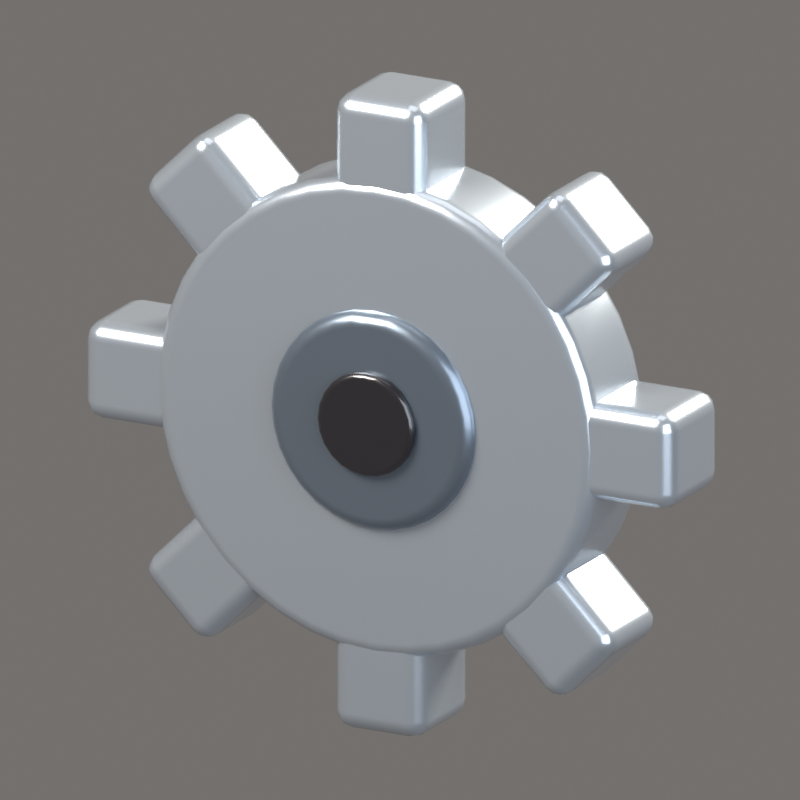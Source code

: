 # Source: Settings.blend  (saved by Blender 5.2.44; exported with 4.5.12 LTS)
import bpy
from mathutils import Matrix  # noqa: F401  (used for matrix-valued properties, if any)

bpy.ops.wm.read_factory_settings(use_empty=True)
scene = bpy.context.scene
scene.name = 'Scene'

# ---- collections
col_collection = bpy.data.collections.new('Collection'); scene.collection.children.link(col_collection)
col_iconrig = bpy.data.collections.new('IconRig'); scene.collection.children.link(col_iconrig)
col_iconsubject = bpy.data.collections.new('IconSubject'); scene.collection.children.link(col_iconsubject)

# ---- materials (node trees are filled in below, after node groups)
mat_steel = bpy.data.materials.new('Steel')
mat_steel.diffuse_color = (0.5972, 0.6654, 0.7454, 1.0)
mat_steeldark = bpy.data.materials.new('SteelDark')
mat_steeldark.diffuse_color = (0.2086, 0.2542, 0.314, 1.0)
mat_black = bpy.data.materials.new('Black')
mat_black.diffuse_color = (0.01229, 0.01033, 0.0137, 1.0)

# ---- material node trees
mat_steel.use_nodes = True; mat_steel.node_tree.nodes.clear()
_N = mat_steel.node_tree.nodes; _L = mat_steel.node_tree.links
n0 = _N.new('ShaderNodeBsdfPrincipled'); n0.name = 'Principled BSDF'; n0.location = (-200, 100)
n0.inputs[0].default_value = (0.5972, 0.6654, 0.7454, 1.0)
n0.inputs[1].default_value = 0.75
n0.inputs[2].default_value = 0.25
n0.inputs[10].default_value = 0.005
n0.inputs[13].default_value = 0.6
n0.inputs[19].default_value = 0.6
n0.inputs[20].default_value = 0.08
n1 = _N.new('ShaderNodeOutputMaterial'); n1.name = 'Material Output'; n1.location = (200, 100)
_L.new(n0.outputs[0], n1.inputs[0])
n1.is_active_output = True
mat_steeldark.use_nodes = True; mat_steeldark.node_tree.nodes.clear()
_N = mat_steeldark.node_tree.nodes; _L = mat_steeldark.node_tree.links
n0 = _N.new('ShaderNodeBsdfPrincipled'); n0.name = 'Principled BSDF'; n0.location = (-200, 100)
n0.inputs[0].default_value = (0.2086, 0.2542, 0.314, 1.0)
n0.inputs[1].default_value = 0.75
n0.inputs[2].default_value = 0.3
n0.inputs[10].default_value = 0.005
n0.inputs[13].default_value = 0.6
n0.inputs[19].default_value = 0.5
n0.inputs[20].default_value = 0.08
n1 = _N.new('ShaderNodeOutputMaterial'); n1.name = 'Material Output'; n1.location = (200, 100)
_L.new(n0.outputs[0], n1.inputs[0])
n1.is_active_output = True
mat_black.use_nodes = True; mat_black.node_tree.nodes.clear()
_N = mat_black.node_tree.nodes; _L = mat_black.node_tree.links
n0 = _N.new('ShaderNodeBsdfPrincipled'); n0.name = 'Principled BSDF'; n0.location = (-200, 100)
n0.inputs[0].default_value = (0.01229, 0.01033, 0.0137, 1.0)
n0.inputs[2].default_value = 0.25
n0.inputs[10].default_value = 0.005
n0.inputs[13].default_value = 0.6
n0.inputs[19].default_value = 1.0
n0.inputs[20].default_value = 0.08
n1 = _N.new('ShaderNodeOutputMaterial'); n1.name = 'Material Output'; n1.location = (200, 100)
_L.new(n0.outputs[0], n1.inputs[0])
n1.is_active_output = True

# ---- world
world_iconworld = bpy.data.worlds.new('IconWorld'); scene.world = world_iconworld
world_iconworld.use_nodes = True; world_iconworld.node_tree.nodes.clear()
_N = world_iconworld.node_tree.nodes; _L = world_iconworld.node_tree.links
n0 = _N.new('ShaderNodeBackground'); n0.name = 'Background'; n0.location = (-200, 100)
n0.inputs[0].default_value = (0.55, 0.52, 0.5, 1.0)
n0.inputs[1].default_value = 0.4
n1 = _N.new('ShaderNodeOutputWorld'); n1.name = 'World Output'; n1.location = (200, 100)
_L.new(n0.outputs[0], n1.inputs[0])
n1.is_active_output = True

# ---- cameras
cam_iconcam = bpy.data.cameras.new('IconCam')
cam_iconcam.type = 'ORTHO'
cam_iconcam.clip_end = 200.0
cam_iconcam.ortho_scale = 2.492
cam_iconcam.shift_y = -1.626e-06

# ---- lights
light_keylight = bpy.data.lights.new('KeyLight', 'AREA')
light_keylight.color = (1.0, 0.96, 0.9)
light_keylight.energy = 2200.0
light_keylight.size = 5.0
light_filllight = bpy.data.lights.new('FillLight', 'AREA')
light_filllight.color = (0.82, 0.9, 1.0)
light_filllight.energy = 700.0
light_filllight.size = 7.0
light_rimlight = bpy.data.lights.new('RimLight', 'AREA')
light_rimlight.color = (1.0, 0.95, 0.85)
light_rimlight.energy = 2600.0
light_rimlight.size = 3.0
light_toplight = bpy.data.lights.new('TopLight', 'AREA')
light_toplight.energy = 150.0
light_toplight.size = 6.0

# ---- meshes
me_cyl = bpy.data.meshes.new('Cyl')
me_cyl.from_pydata([(0.0, 0.78, -0.18), (0.0, 0.78, 0.18), (0.122, 0.7704, -0.18), (0.122, 0.7704, 0.18), (0.241, 0.7418, -0.18), (0.241, 0.7418, 0.18), (0.3541, 0.695, -0.18), (0.3541, 0.695, 0.18), (0.4585, 0.631, -0.18), (0.4585, 0.631, 0.18), (0.5515, 0.5515, -0.18), (0.5515, 0.5515, 0.18), (0.631, 0.4585, -0.18), (0.631, 0.4585, 0.18), (0.695, 0.3541, -0.18), (0.695, 0.3541, 0.18), (0.7418, 0.241, -0.18), (0.7418, 0.241, 0.18), (0.7704, 0.122, -0.18), (0.7704, 0.122, 0.18), (0.78, 0.0, -0.18), (0.78, 0.0, 0.18), (0.7704, -0.122, -0.18), (0.7704, -0.122, 0.18), (0.7418, -0.241, -0.18), (0.7418, -0.241, 0.18), (0.695, -0.3541, -0.18), (0.695, -0.3541, 0.18), (0.631, -0.4585, -0.18), (0.631, -0.4585, 0.18), (0.5515, -0.5515, -0.18), (0.5515, -0.5515, 0.18), (0.4585, -0.631, -0.18), (0.4585, -0.631, 0.18), (0.3541, -0.695, -0.18), (0.3541, -0.695, 0.18), (0.241, -0.7418, -0.18), (0.241, -0.7418, 0.18), (0.122, -0.7704, -0.18), (0.122, -0.7704, 0.18), (0.0, -0.78, -0.18), (0.0, -0.78, 0.18), (-0.122, -0.7704, -0.18), (-0.122, -0.7704, 0.18), (-0.241, -0.7418, -0.18), (-0.241, -0.7418, 0.18), (-0.3541, -0.695, -0.18), (-0.3541, -0.695, 0.18), (-0.4585, -0.631, -0.18), (-0.4585, -0.631, 0.18), (-0.5515, -0.5515, -0.18), (-0.5515, -0.5515, 0.18), (-0.631, -0.4585, -0.18), (-0.631, -0.4585, 0.18), (-0.695, -0.3541, -0.18), (-0.695, -0.3541, 0.18), (-0.7418, -0.241, -0.18), (-0.7418, -0.241, 0.18), (-0.7704, -0.122, -0.18), (-0.7704, -0.122, 0.18), (-0.78, 0.0, -0.18), (-0.78, 0.0, 0.18), (-0.7704, 0.122, -0.18), (-0.7704, 0.122, 0.18), (-0.7418, 0.241, -0.18), (-0.7418, 0.241, 0.18), (-0.695, 0.3541, -0.18), (-0.695, 0.3541, 0.18), (-0.631, 0.4585, -0.18), (-0.631, 0.4585, 0.18), (-0.5515, 0.5515, -0.18), (-0.5515, 0.5515, 0.18), (-0.4585, 0.631, -0.18), (-0.4585, 0.631, 0.18), (-0.3541, 0.695, -0.18), (-0.3541, 0.695, 0.18), (-0.241, 0.7418, -0.18), (-0.241, 0.7418, 0.18), (-0.122, 0.7704, -0.18), (-0.122, 0.7704, 0.18)], [], [(0, 1, 3, 2), (2, 3, 5, 4), (4, 5, 7, 6), (6, 7, 9, 8), (8, 9, 11, 10), (10, 11, 13, 12), (12, 13, 15, 14), (14, 15, 17, 16), (16, 17, 19, 18), (18, 19, 21, 20), (20, 21, 23, 22), (22, 23, 25, 24), (24, 25, 27, 26), (26, 27, 29, 28), (28, 29, 31, 30), (30, 31, 33, 32), (32, 33, 35, 34), (34, 35, 37, 36), (36, 37, 39, 38), (38, 39, 41, 40), (40, 41, 43, 42), (42, 43, 45, 44), (44, 45, 47, 46), (46, 47, 49, 48), (48, 49, 51, 50), (50, 51, 53, 52), (52, 53, 55, 54), (54, 55, 57, 56), (56, 57, 59, 58), (58, 59, 61, 60), (60, 61, 63, 62), (62, 63, 65, 64), (64, 65, 67, 66), (66, 67, 69, 68), (68, 69, 71, 70), (70, 71, 73, 72), (72, 73, 75, 74), (74, 75, 77, 76), (3, 1, 79, 77, 75, 73, 71, 69, 67, 65, 63, 61, 59, 57, 55, 53, 51, 49, 47, 45, 43, 41, 39, 37, 35, 33, 31, 29, 27, 25, 23, 21, 19, 17, 15, 13, 11, 9, 7, 5), (76, 77, 79, 78), (78, 79, 1, 0), (0, 2, 4, 6, 8, 10, 12, 14, 16, 18, 20, 22, 24, 26, 28, 30, 32, 34, 36, 38, 40, 42, 44, 46, 48, 50, 52, 54, 56, 58, 60, 62, 64, 66, 68, 70, 72, 74, 76, 78)])
me_cyl.polygons.foreach_set('use_smooth', [True] * 42)
me_cyl.materials.append(mat_steel)
me_cyl.update()
me_box = bpy.data.meshes.new('Box')
me_box.from_pydata([(-0.18, -0.17, -0.16), (-0.18, -0.17, 0.16), (-0.18, 0.17, -0.16), (-0.18, 0.17, 0.16), (0.18, -0.17, -0.16), (0.18, -0.17, 0.16), (0.18, 0.17, -0.16), (0.18, 0.17, 0.16)], [], [(0, 1, 3, 2), (2, 3, 7, 6), (6, 7, 5, 4), (4, 5, 1, 0), (2, 6, 4, 0), (7, 3, 1, 5)])
me_box.polygons.foreach_set('use_smooth', [True] * 6)
me_box.materials.append(mat_steel)
me_box.update()
me_box_001 = bpy.data.meshes.new('Box.001')
me_box_001.from_pydata([(-0.18, -0.17, -0.16), (-0.18, -0.17, 0.16), (-0.18, 0.17, -0.16), (-0.18, 0.17, 0.16), (0.18, -0.17, -0.16), (0.18, -0.17, 0.16), (0.18, 0.17, -0.16), (0.18, 0.17, 0.16)], [], [(0, 1, 3, 2), (2, 3, 7, 6), (6, 7, 5, 4), (4, 5, 1, 0), (2, 6, 4, 0), (7, 3, 1, 5)])
me_box_001.polygons.foreach_set('use_smooth', [True] * 6)
me_box_001.materials.append(mat_steel)
me_box_001.update()
me_box_002 = bpy.data.meshes.new('Box.002')
me_box_002.from_pydata([(-0.18, -0.17, -0.16), (-0.18, -0.17, 0.16), (-0.18, 0.17, -0.16), (-0.18, 0.17, 0.16), (0.18, -0.17, -0.16), (0.18, -0.17, 0.16), (0.18, 0.17, -0.16), (0.18, 0.17, 0.16)], [], [(0, 1, 3, 2), (2, 3, 7, 6), (6, 7, 5, 4), (4, 5, 1, 0), (2, 6, 4, 0), (7, 3, 1, 5)])
me_box_002.polygons.foreach_set('use_smooth', [True] * 6)
me_box_002.materials.append(mat_steel)
me_box_002.update()
me_box_003 = bpy.data.meshes.new('Box.003')
me_box_003.from_pydata([(-0.18, -0.17, -0.16), (-0.18, -0.17, 0.16), (-0.18, 0.17, -0.16), (-0.18, 0.17, 0.16), (0.18, -0.17, -0.16), (0.18, -0.17, 0.16), (0.18, 0.17, -0.16), (0.18, 0.17, 0.16)], [], [(0, 1, 3, 2), (2, 3, 7, 6), (6, 7, 5, 4), (4, 5, 1, 0), (2, 6, 4, 0), (7, 3, 1, 5)])
me_box_003.polygons.foreach_set('use_smooth', [True] * 6)
me_box_003.materials.append(mat_steel)
me_box_003.update()
me_box_004 = bpy.data.meshes.new('Box.004')
me_box_004.from_pydata([(-0.18, -0.17, -0.16), (-0.18, -0.17, 0.16), (-0.18, 0.17, -0.16), (-0.18, 0.17, 0.16), (0.18, -0.17, -0.16), (0.18, -0.17, 0.16), (0.18, 0.17, -0.16), (0.18, 0.17, 0.16)], [], [(0, 1, 3, 2), (2, 3, 7, 6), (6, 7, 5, 4), (4, 5, 1, 0), (2, 6, 4, 0), (7, 3, 1, 5)])
me_box_004.polygons.foreach_set('use_smooth', [True] * 6)
me_box_004.materials.append(mat_steel)
me_box_004.update()
me_box_005 = bpy.data.meshes.new('Box.005')
me_box_005.from_pydata([(-0.18, -0.17, -0.16), (-0.18, -0.17, 0.16), (-0.18, 0.17, -0.16), (-0.18, 0.17, 0.16), (0.18, -0.17, -0.16), (0.18, -0.17, 0.16), (0.18, 0.17, -0.16), (0.18, 0.17, 0.16)], [], [(0, 1, 3, 2), (2, 3, 7, 6), (6, 7, 5, 4), (4, 5, 1, 0), (2, 6, 4, 0), (7, 3, 1, 5)])
me_box_005.polygons.foreach_set('use_smooth', [True] * 6)
me_box_005.materials.append(mat_steel)
me_box_005.update()
me_box_006 = bpy.data.meshes.new('Box.006')
me_box_006.from_pydata([(-0.18, -0.17, -0.16), (-0.18, -0.17, 0.16), (-0.18, 0.17, -0.16), (-0.18, 0.17, 0.16), (0.18, -0.17, -0.16), (0.18, -0.17, 0.16), (0.18, 0.17, -0.16), (0.18, 0.17, 0.16)], [], [(0, 1, 3, 2), (2, 3, 7, 6), (6, 7, 5, 4), (4, 5, 1, 0), (2, 6, 4, 0), (7, 3, 1, 5)])
me_box_006.polygons.foreach_set('use_smooth', [True] * 6)
me_box_006.materials.append(mat_steel)
me_box_006.update()
me_box_007 = bpy.data.meshes.new('Box.007')
me_box_007.from_pydata([(-0.18, -0.17, -0.16), (-0.18, -0.17, 0.16), (-0.18, 0.17, -0.16), (-0.18, 0.17, 0.16), (0.18, -0.17, -0.16), (0.18, -0.17, 0.16), (0.18, 0.17, -0.16), (0.18, 0.17, 0.16)], [], [(0, 1, 3, 2), (2, 3, 7, 6), (6, 7, 5, 4), (4, 5, 1, 0), (2, 6, 4, 0), (7, 3, 1, 5)])
me_box_007.polygons.foreach_set('use_smooth', [True] * 6)
me_box_007.materials.append(mat_steel)
me_box_007.update()
me_cyl_001 = bpy.data.meshes.new('Cyl.001')
me_cyl_001.from_pydata([(0.0, 0.36, -0.22), (0.0, 0.36, 0.22), (0.07023, 0.3531, -0.22), (0.07023, 0.3531, 0.22), (0.1378, 0.3326, -0.22), (0.1378, 0.3326, 0.22), (0.2, 0.2993, -0.22), (0.2, 0.2993, 0.22), (0.2546, 0.2546, -0.22), (0.2546, 0.2546, 0.22), (0.2993, 0.2, -0.22), (0.2993, 0.2, 0.22), (0.3326, 0.1378, -0.22), (0.3326, 0.1378, 0.22), (0.3531, 0.07023, -0.22), (0.3531, 0.07023, 0.22), (0.36, 0.0, -0.22), (0.36, 0.0, 0.22), (0.3531, -0.07023, -0.22), (0.3531, -0.07023, 0.22), (0.3326, -0.1378, -0.22), (0.3326, -0.1378, 0.22), (0.2993, -0.2, -0.22), (0.2993, -0.2, 0.22), (0.2546, -0.2546, -0.22), (0.2546, -0.2546, 0.22), (0.2, -0.2993, -0.22), (0.2, -0.2993, 0.22), (0.1378, -0.3326, -0.22), (0.1378, -0.3326, 0.22), (0.07023, -0.3531, -0.22), (0.07023, -0.3531, 0.22), (0.0, -0.36, -0.22), (0.0, -0.36, 0.22), (-0.07023, -0.3531, -0.22), (-0.07023, -0.3531, 0.22), (-0.1378, -0.3326, -0.22), (-0.1378, -0.3326, 0.22), (-0.2, -0.2993, -0.22), (-0.2, -0.2993, 0.22), (-0.2546, -0.2546, -0.22), (-0.2546, -0.2546, 0.22), (-0.2993, -0.2, -0.22), (-0.2993, -0.2, 0.22), (-0.3326, -0.1378, -0.22), (-0.3326, -0.1378, 0.22), (-0.3531, -0.07023, -0.22), (-0.3531, -0.07023, 0.22), (-0.36, 0.0, -0.22), (-0.36, 0.0, 0.22), (-0.3531, 0.07023, -0.22), (-0.3531, 0.07023, 0.22), (-0.3326, 0.1378, -0.22), (-0.3326, 0.1378, 0.22), (-0.2993, 0.2, -0.22), (-0.2993, 0.2, 0.22), (-0.2546, 0.2546, -0.22), (-0.2546, 0.2546, 0.22), (-0.2, 0.2993, -0.22), (-0.2, 0.2993, 0.22), (-0.1378, 0.3326, -0.22), (-0.1378, 0.3326, 0.22), (-0.07023, 0.3531, -0.22), (-0.07023, 0.3531, 0.22)], [], [(0, 1, 3, 2), (2, 3, 5, 4), (4, 5, 7, 6), (6, 7, 9, 8), (8, 9, 11, 10), (10, 11, 13, 12), (12, 13, 15, 14), (14, 15, 17, 16), (16, 17, 19, 18), (18, 19, 21, 20), (20, 21, 23, 22), (22, 23, 25, 24), (24, 25, 27, 26), (26, 27, 29, 28), (28, 29, 31, 30), (30, 31, 33, 32), (32, 33, 35, 34), (34, 35, 37, 36), (36, 37, 39, 38), (38, 39, 41, 40), (40, 41, 43, 42), (42, 43, 45, 44), (44, 45, 47, 46), (46, 47, 49, 48), (48, 49, 51, 50), (50, 51, 53, 52), (52, 53, 55, 54), (54, 55, 57, 56), (56, 57, 59, 58), (58, 59, 61, 60), (3, 1, 63, 61, 59, 57, 55, 53, 51, 49, 47, 45, 43, 41, 39, 37, 35, 33, 31, 29, 27, 25, 23, 21, 19, 17, 15, 13, 11, 9, 7, 5), (60, 61, 63, 62), (62, 63, 1, 0), (0, 2, 4, 6, 8, 10, 12, 14, 16, 18, 20, 22, 24, 26, 28, 30, 32, 34, 36, 38, 40, 42, 44, 46, 48, 50, 52, 54, 56, 58, 60, 62)])
me_cyl_001.polygons.foreach_set('use_smooth', [True] * 34)
me_cyl_001.materials.append(mat_steeldark)
me_cyl_001.update()
me_cyl_002 = bpy.data.meshes.new('Cyl.002')
me_cyl_002.from_pydata([(0.0, 0.17, -0.25), (0.0, 0.17, 0.25), (0.044, 0.1642, -0.25), (0.044, 0.1642, 0.25), (0.085, 0.1472, -0.25), (0.085, 0.1472, 0.25), (0.1202, 0.1202, -0.25), (0.1202, 0.1202, 0.25), (0.1472, 0.085, -0.25), (0.1472, 0.085, 0.25), (0.1642, 0.044, -0.25), (0.1642, 0.044, 0.25), (0.17, 0.0, -0.25), (0.17, 0.0, 0.25), (0.1642, -0.044, -0.25), (0.1642, -0.044, 0.25), (0.1472, -0.085, -0.25), (0.1472, -0.085, 0.25), (0.1202, -0.1202, -0.25), (0.1202, -0.1202, 0.25), (0.085, -0.1472, -0.25), (0.085, -0.1472, 0.25), (0.044, -0.1642, -0.25), (0.044, -0.1642, 0.25), (0.0, -0.17, -0.25), (0.0, -0.17, 0.25), (-0.044, -0.1642, -0.25), (-0.044, -0.1642, 0.25), (-0.085, -0.1472, -0.25), (-0.085, -0.1472, 0.25), (-0.1202, -0.1202, -0.25), (-0.1202, -0.1202, 0.25), (-0.1472, -0.085, -0.25), (-0.1472, -0.085, 0.25), (-0.1642, -0.044, -0.25), (-0.1642, -0.044, 0.25), (-0.17, 0.0, -0.25), (-0.17, 0.0, 0.25), (-0.1642, 0.044, -0.25), (-0.1642, 0.044, 0.25), (-0.1472, 0.085, -0.25), (-0.1472, 0.085, 0.25), (-0.1202, 0.1202, -0.25), (-0.1202, 0.1202, 0.25), (-0.085, 0.1472, -0.25), (-0.085, 0.1472, 0.25), (-0.044, 0.1642, -0.25), (-0.044, 0.1642, 0.25)], [], [(0, 1, 3, 2), (2, 3, 5, 4), (4, 5, 7, 6), (6, 7, 9, 8), (8, 9, 11, 10), (10, 11, 13, 12), (12, 13, 15, 14), (14, 15, 17, 16), (16, 17, 19, 18), (18, 19, 21, 20), (20, 21, 23, 22), (22, 23, 25, 24), (24, 25, 27, 26), (26, 27, 29, 28), (28, 29, 31, 30), (30, 31, 33, 32), (32, 33, 35, 34), (34, 35, 37, 36), (36, 37, 39, 38), (38, 39, 41, 40), (40, 41, 43, 42), (42, 43, 45, 44), (3, 1, 47, 45, 43, 41, 39, 37, 35, 33, 31, 29, 27, 25, 23, 21, 19, 17, 15, 13, 11, 9, 7, 5), (44, 45, 47, 46), (46, 47, 1, 0), (0, 2, 4, 6, 8, 10, 12, 14, 16, 18, 20, 22, 24, 26, 28, 30, 32, 34, 36, 38, 40, 42, 44, 46)])
me_cyl_002.polygons.foreach_set('use_smooth', [True] * 26)
me_cyl_002.materials.append(mat_black)
me_cyl_002.update()

# ---- objects
ob_iconcam = bpy.data.objects.new('IconCam', cam_iconcam)
ob_keylight = bpy.data.objects.new('KeyLight', light_keylight)
ob_filllight = bpy.data.objects.new('FillLight', light_filllight)
ob_rimlight = bpy.data.objects.new('RimLight', light_rimlight)
ob_toplight = bpy.data.objects.new('TopLight', light_toplight)
ob_cyl = bpy.data.objects.new('Cyl', me_cyl)
ob_box = bpy.data.objects.new('Box', me_box)
ob_box_001 = bpy.data.objects.new('Box.001', me_box_001)
ob_box_002 = bpy.data.objects.new('Box.002', me_box_002)
ob_box_003 = bpy.data.objects.new('Box.003', me_box_003)
ob_box_004 = bpy.data.objects.new('Box.004', me_box_004)
ob_box_005 = bpy.data.objects.new('Box.005', me_box_005)
ob_box_006 = bpy.data.objects.new('Box.006', me_box_006)
ob_box_007 = bpy.data.objects.new('Box.007', me_box_007)
ob_cyl_001 = bpy.data.objects.new('Cyl.001', me_cyl_001)
ob_cyl_002 = bpy.data.objects.new('Cyl.002', me_cyl_002)

# ---- transforms, parenting, visibility, modifiers, constraints
ob_iconcam.location = (13.39, -25.19, 9.271)
ob_iconcam.rotation_euler = (1.257, -3.907e-08, 0.4887)
ob_keylight.location = (-4.5, -6.5, 7.0)
ob_keylight.rotation_euler = (0.8461, 1.639e-09, -0.6055)
ob_filllight.location = (7.0, -4.0, 1.5)
ob_filllight.rotation_euler = (1.387, 1.353e-07, 1.052)
ob_rimlight.location = (3.0, 7.0, 5.0)
ob_rimlight.rotation_euler = (0.9898, 1.23e-07, 2.737)
ob_toplight.location = (0.0, 0.0, 9.0)
ob_cyl.location = (0.0, 0.0, 0.0)
ob_cyl.rotation_euler = (1.571, 0.0, 0.0)
_m = ob_cyl.modifiers.new('Bevel', 'BEVEL')
_m.width = 0.05
_m.width_pct = 0.05
_m.segments = 3
_m.angle_limit = 0.6981
_m.harden_normals = True
ob_box.location = (0.86, 0.0, 0.0)
_m = ob_box.modifiers.new('Bevel', 'BEVEL')
_m.width = 0.06
_m.width_pct = 0.06
_m.segments = 3
_m.angle_limit = 0.6981
_m.harden_normals = True
ob_box_001.location = (0.6081, 0.0, 0.6081)
ob_box_001.rotation_euler = (0.0, -0.7854, 0.0)
_m = ob_box_001.modifiers.new('Bevel', 'BEVEL')
_m.width = 0.06
_m.width_pct = 0.06
_m.segments = 3
_m.angle_limit = 0.6981
_m.harden_normals = True
ob_box_002.location = (5.266e-17, 0.0, 0.86)
ob_box_002.rotation_euler = (0.0, -1.571, 0.0)
_m = ob_box_002.modifiers.new('Bevel', 'BEVEL')
_m.width = 0.06
_m.width_pct = 0.06
_m.segments = 3
_m.angle_limit = 0.6981
_m.harden_normals = True
ob_box_003.location = (-0.6081, 0.0, 0.6081)
ob_box_003.rotation_euler = (0.0, -2.356, 0.0)
_m = ob_box_003.modifiers.new('Bevel', 'BEVEL')
_m.width = 0.06
_m.width_pct = 0.06
_m.segments = 3
_m.angle_limit = 0.6981
_m.harden_normals = True
ob_box_004.location = (-0.86, 0.0, 1.053e-16)
ob_box_004.rotation_euler = (0.0, -3.142, 0.0)
_m = ob_box_004.modifiers.new('Bevel', 'BEVEL')
_m.width = 0.06
_m.width_pct = 0.06
_m.segments = 3
_m.angle_limit = 0.6981
_m.harden_normals = True
ob_box_005.location = (-0.6081, 0.0, -0.6081)
ob_box_005.rotation_euler = (0.0, -3.927, 0.0)
_m = ob_box_005.modifiers.new('Bevel', 'BEVEL')
_m.width = 0.06
_m.width_pct = 0.06
_m.segments = 3
_m.angle_limit = 0.6981
_m.harden_normals = True
ob_box_006.location = (-1.58e-16, 0.0, -0.86)
ob_box_006.rotation_euler = (0.0, -4.712, 0.0)
_m = ob_box_006.modifiers.new('Bevel', 'BEVEL')
_m.width = 0.06
_m.width_pct = 0.06
_m.segments = 3
_m.angle_limit = 0.6981
_m.harden_normals = True
ob_box_007.location = (0.6081, 0.0, -0.6081)
ob_box_007.rotation_euler = (0.0, -5.498, 0.0)
_m = ob_box_007.modifiers.new('Bevel', 'BEVEL')
_m.width = 0.06
_m.width_pct = 0.06
_m.segments = 3
_m.angle_limit = 0.6981
_m.harden_normals = True
ob_cyl_001.location = (0.0, 0.0, 0.0)
ob_cyl_001.rotation_euler = (1.571, 0.0, 0.0)
_m = ob_cyl_001.modifiers.new('Bevel', 'BEVEL')
_m.width = 0.05
_m.width_pct = 0.05
_m.segments = 3
_m.angle_limit = 0.6981
_m.harden_normals = True
ob_cyl_002.location = (0.0, 0.0, 0.0)
ob_cyl_002.rotation_euler = (1.571, 0.0, 0.0)
_m = ob_cyl_002.modifiers.new('Bevel', 'BEVEL')
_m.width = 0.02
_m.width_pct = 0.02
_m.segments = 3
_m.angle_limit = 0.6981
_m.harden_normals = True

# ---- collection membership
col_iconrig.objects.link(ob_iconcam)
col_iconrig.objects.link(ob_keylight)
col_iconrig.objects.link(ob_filllight)
col_iconrig.objects.link(ob_rimlight)
col_iconrig.objects.link(ob_toplight)
col_iconsubject.objects.link(ob_cyl)
col_iconsubject.objects.link(ob_box)
col_iconsubject.objects.link(ob_box_001)
col_iconsubject.objects.link(ob_box_002)
col_iconsubject.objects.link(ob_box_003)
col_iconsubject.objects.link(ob_box_004)
col_iconsubject.objects.link(ob_box_005)
col_iconsubject.objects.link(ob_box_006)
col_iconsubject.objects.link(ob_box_007)
col_iconsubject.objects.link(ob_cyl_001)
col_iconsubject.objects.link(ob_cyl_002)

# ---- scene / render settings (as saved in the file)
scene.camera = ob_iconcam
scene.frame_start = 1; scene.frame_end = 250; scene.frame_set(1)
scene.render.engine = 'BLENDER_EEVEE_NEXT'
scene.render.resolution_x = 512
scene.render.resolution_y = 512
scene.render.film_transparent = True
scene.render.bake_bias = 0.0
scene.render.bake_samples = 0
scene.render.compositor_device = 'GPU'
scene.eevee.taa_render_samples = 48
scene.eevee.use_volume_custom_range = False
scene.eevee.fast_gi_thickness_near = 0.1
scene.eevee.fast_gi_thickness_far = 0.0
scene.eevee.ray_tracing_options.screen_trace_thickness = 0.1
scene.view_settings.view_transform = 'Standard'
scene.view_settings.exposure = -0.35
bpy.context.view_layer.update()
